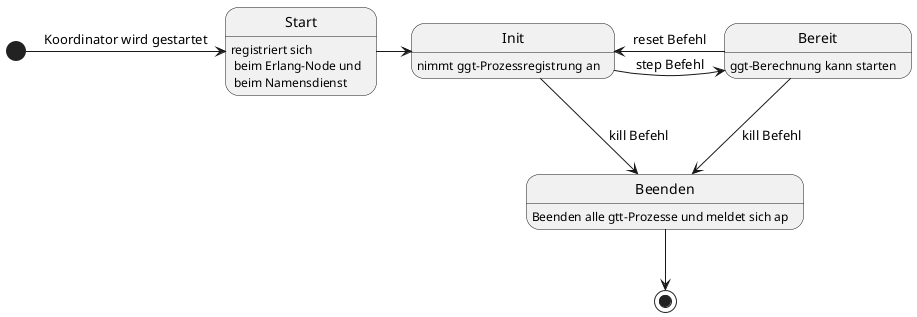

The diagram above was rendered by PlantUML. Its source (embedded in the PNG):
@startuml
hide empty description
state Start {
	Start : registriert sich\n beim Erlang-Node und\n beim Namensdienst
}
state Init {
	Init : nimmt ggt-Prozessregistrung an
}
state Bereit {
	Bereit : ggt-Berechnung kann starten
}
state Beenden {
	Beenden : Beenden alle gtt-Prozesse und meldet sich ap
}
[*] -> Start : Koordinator wird gestartet
Start -> Init
Init -> Bereit : step Befehl
Bereit -> Init : reset Befehl
Init -down-> Beenden : kill Befehl
Bereit -down-> Beenden : kill Befehl
Beenden --> [*]
@enduml